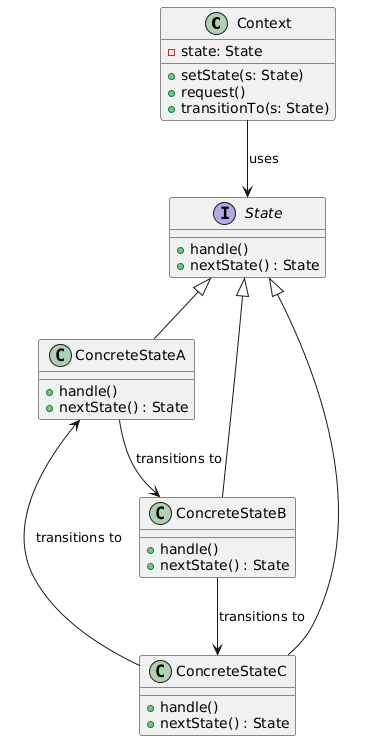

The diagram above was rendered by PlantUML. Its source (embedded in the PNG):
@startuml
class Context {
    - state: State
    + setState(s: State)
    + request()
    + transitionTo(s: State)
}

interface State {
    + handle()
    + nextState() : State
}

class ConcreteStateA {
    + handle()
    + nextState() : State
}

class ConcreteStateB {
    + handle()
    + nextState() : State
}

class ConcreteStateC {
    + handle()
    + nextState() : State
}

Context --> State : uses
State <|-- ConcreteStateA
State <|-- ConcreteStateB
State <|-- ConcreteStateC

ConcreteStateA --> ConcreteStateB : transitions to
ConcreteStateB --> ConcreteStateC : transitions to
ConcreteStateC --> ConcreteStateA : transitions to
@enduml